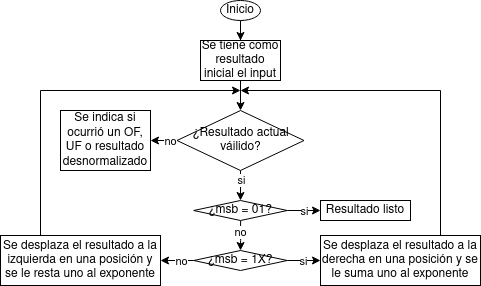

The diagram above was exported from draw.io. Its source (the exported page's mxGraphModel, read from the mxfile embedded in the PNG):
<mxGraphModel dx="868" dy="508" grid="1" gridSize="10" guides="1" tooltips="1" connect="1" arrows="1" fold="1" page="1" pageScale="1" pageWidth="850" pageHeight="1100" math="0" shadow="0">
  <root>
    <mxCell id="0" />
    <mxCell id="1" parent="0" />
    <mxCell id="pONSPTPqJcEINL7ufQjX-8" style="edgeStyle=orthogonalEdgeStyle;rounded=0;orthogonalLoop=1;jettySize=auto;html=1;entryX=0.5;entryY=0;entryDx=0;entryDy=0;" parent="1" source="pONSPTPqJcEINL7ufQjX-2" target="pONSPTPqJcEINL7ufQjX-7" edge="1">
      <mxGeometry relative="1" as="geometry" />
    </mxCell>
    <mxCell id="pONSPTPqJcEINL7ufQjX-9" value="si" style="edgeLabel;html=1;align=center;verticalAlign=middle;resizable=0;points=[];" parent="pONSPTPqJcEINL7ufQjX-8" vertex="1" connectable="0">
      <mxGeometry x="-0.7822" y="1" relative="1" as="geometry">
        <mxPoint x="-1" y="4" as="offset" />
      </mxGeometry>
    </mxCell>
    <mxCell id="pONSPTPqJcEINL7ufQjX-11" style="edgeStyle=orthogonalEdgeStyle;rounded=0;orthogonalLoop=1;jettySize=auto;html=1;entryX=1;entryY=0.5;entryDx=0;entryDy=0;" parent="1" source="pONSPTPqJcEINL7ufQjX-2" target="pONSPTPqJcEINL7ufQjX-10" edge="1">
      <mxGeometry relative="1" as="geometry" />
    </mxCell>
    <mxCell id="pONSPTPqJcEINL7ufQjX-12" value="no" style="edgeLabel;html=1;align=center;verticalAlign=middle;resizable=0;points=[];" parent="pONSPTPqJcEINL7ufQjX-11" vertex="1" connectable="0">
      <mxGeometry x="0.2728" relative="1" as="geometry">
        <mxPoint as="offset" />
      </mxGeometry>
    </mxCell>
    <mxCell id="pONSPTPqJcEINL7ufQjX-2" value="¿Resultado actual váilido?" style="rhombus;whiteSpace=wrap;html=1;" parent="1" vertex="1">
      <mxGeometry x="361.5" y="140" width="127" height="60" as="geometry" />
    </mxCell>
    <mxCell id="pONSPTPqJcEINL7ufQjX-5" style="edgeStyle=orthogonalEdgeStyle;rounded=0;orthogonalLoop=1;jettySize=auto;html=1;entryX=0.5;entryY=0;entryDx=0;entryDy=0;" parent="1" source="pONSPTPqJcEINL7ufQjX-3" target="pONSPTPqJcEINL7ufQjX-4" edge="1">
      <mxGeometry relative="1" as="geometry" />
    </mxCell>
    <mxCell id="pONSPTPqJcEINL7ufQjX-3" value="Inicio" style="ellipse;whiteSpace=wrap;html=1;" parent="1" vertex="1">
      <mxGeometry x="405" y="30" width="40" height="20" as="geometry" />
    </mxCell>
    <mxCell id="pONSPTPqJcEINL7ufQjX-6" style="edgeStyle=orthogonalEdgeStyle;rounded=0;orthogonalLoop=1;jettySize=auto;html=1;entryX=0.5;entryY=0;entryDx=0;entryDy=0;" parent="1" source="pONSPTPqJcEINL7ufQjX-4" target="pONSPTPqJcEINL7ufQjX-2" edge="1">
      <mxGeometry relative="1" as="geometry" />
    </mxCell>
    <mxCell id="pONSPTPqJcEINL7ufQjX-4" value="Se tiene como resultado inicial el input" style="rounded=0;whiteSpace=wrap;html=1;" parent="1" vertex="1">
      <mxGeometry x="385" y="70" width="80" height="40" as="geometry" />
    </mxCell>
    <mxCell id="pONSPTPqJcEINL7ufQjX-15" style="edgeStyle=orthogonalEdgeStyle;rounded=0;orthogonalLoop=1;jettySize=auto;html=1;exitX=1;exitY=0.5;exitDx=0;exitDy=0;entryX=0;entryY=0.5;entryDx=0;entryDy=0;" parent="1" source="pONSPTPqJcEINL7ufQjX-7" target="pONSPTPqJcEINL7ufQjX-13" edge="1">
      <mxGeometry relative="1" as="geometry" />
    </mxCell>
    <mxCell id="pONSPTPqJcEINL7ufQjX-16" value="si" style="edgeLabel;html=1;align=center;verticalAlign=middle;resizable=0;points=[];" parent="pONSPTPqJcEINL7ufQjX-15" vertex="1" connectable="0">
      <mxGeometry x="-0.2431" relative="1" as="geometry">
        <mxPoint x="4" as="offset" />
      </mxGeometry>
    </mxCell>
    <mxCell id="pONSPTPqJcEINL7ufQjX-18" style="edgeStyle=orthogonalEdgeStyle;rounded=0;orthogonalLoop=1;jettySize=auto;html=1;entryX=0.5;entryY=0;entryDx=0;entryDy=0;" parent="1" source="pONSPTPqJcEINL7ufQjX-7" target="pONSPTPqJcEINL7ufQjX-17" edge="1">
      <mxGeometry relative="1" as="geometry" />
    </mxCell>
    <mxCell id="pONSPTPqJcEINL7ufQjX-19" value="no" style="edgeLabel;html=1;align=center;verticalAlign=middle;resizable=0;points=[];" parent="pONSPTPqJcEINL7ufQjX-18" vertex="1" connectable="0">
      <mxGeometry x="-0.323" y="-1" relative="1" as="geometry">
        <mxPoint y="2" as="offset" />
      </mxGeometry>
    </mxCell>
    <mxCell id="pONSPTPqJcEINL7ufQjX-7" value="¿msb = 01?" style="rhombus;whiteSpace=wrap;html=1;" parent="1" vertex="1">
      <mxGeometry x="378.25" y="230" width="93.5" height="20" as="geometry" />
    </mxCell>
    <mxCell id="pONSPTPqJcEINL7ufQjX-10" value="Se indica si ocurrió un OF, UF o resultado desnormalizado" style="rounded=0;whiteSpace=wrap;html=1;" parent="1" vertex="1">
      <mxGeometry x="245" y="140" width="90" height="60" as="geometry" />
    </mxCell>
    <mxCell id="pONSPTPqJcEINL7ufQjX-13" value="Resultado listo" style="rounded=0;whiteSpace=wrap;html=1;" parent="1" vertex="1">
      <mxGeometry x="505" y="230" width="90" height="20" as="geometry" />
    </mxCell>
    <mxCell id="pONSPTPqJcEINL7ufQjX-22" style="edgeStyle=orthogonalEdgeStyle;rounded=0;orthogonalLoop=1;jettySize=auto;html=1;entryX=0;entryY=0.5;entryDx=0;entryDy=0;" parent="1" source="pONSPTPqJcEINL7ufQjX-17" target="pONSPTPqJcEINL7ufQjX-20" edge="1">
      <mxGeometry relative="1" as="geometry" />
    </mxCell>
    <mxCell id="pONSPTPqJcEINL7ufQjX-24" value="si" style="edgeLabel;html=1;align=center;verticalAlign=middle;resizable=0;points=[];" parent="pONSPTPqJcEINL7ufQjX-22" vertex="1" connectable="0">
      <mxGeometry x="-0.7332" y="1" relative="1" as="geometry">
        <mxPoint x="10" y="1" as="offset" />
      </mxGeometry>
    </mxCell>
    <mxCell id="pONSPTPqJcEINL7ufQjX-23" style="edgeStyle=orthogonalEdgeStyle;rounded=0;orthogonalLoop=1;jettySize=auto;html=1;entryX=1;entryY=0.5;entryDx=0;entryDy=0;exitX=0;exitY=0.5;exitDx=0;exitDy=0;" parent="1" source="pONSPTPqJcEINL7ufQjX-17" target="pONSPTPqJcEINL7ufQjX-21" edge="1">
      <mxGeometry relative="1" as="geometry" />
    </mxCell>
    <mxCell id="pONSPTPqJcEINL7ufQjX-25" value="no" style="edgeLabel;html=1;align=center;verticalAlign=middle;resizable=0;points=[];" parent="pONSPTPqJcEINL7ufQjX-23" vertex="1" connectable="0">
      <mxGeometry x="-0.2677" y="1" relative="1" as="geometry">
        <mxPoint x="-1" y="-1" as="offset" />
      </mxGeometry>
    </mxCell>
    <mxCell id="pONSPTPqJcEINL7ufQjX-17" value="¿msb = 1X?" style="rhombus;whiteSpace=wrap;html=1;" parent="1" vertex="1">
      <mxGeometry x="378.25" y="280" width="93.5" height="20" as="geometry" />
    </mxCell>
    <mxCell id="pONSPTPqJcEINL7ufQjX-27" style="edgeStyle=orthogonalEdgeStyle;rounded=0;orthogonalLoop=1;jettySize=auto;html=1;exitX=0.75;exitY=0;exitDx=0;exitDy=0;" parent="1" source="pONSPTPqJcEINL7ufQjX-20" edge="1">
      <mxGeometry relative="1" as="geometry">
        <mxPoint x="425" y="120" as="targetPoint" />
        <Array as="points">
          <mxPoint x="625" y="120" />
        </Array>
      </mxGeometry>
    </mxCell>
    <mxCell id="pONSPTPqJcEINL7ufQjX-20" value="Se desplaza el resultado a la derecha en una posición y se le suma uno al exponente" style="rounded=0;whiteSpace=wrap;html=1;" parent="1" vertex="1">
      <mxGeometry x="505" y="265" width="160" height="50" as="geometry" />
    </mxCell>
    <mxCell id="pONSPTPqJcEINL7ufQjX-26" style="edgeStyle=orthogonalEdgeStyle;rounded=0;orthogonalLoop=1;jettySize=auto;html=1;exitX=0.25;exitY=0;exitDx=0;exitDy=0;" parent="1" source="pONSPTPqJcEINL7ufQjX-21" edge="1">
      <mxGeometry relative="1" as="geometry">
        <mxPoint x="425" y="120" as="targetPoint" />
        <Array as="points">
          <mxPoint x="225" y="120" />
        </Array>
      </mxGeometry>
    </mxCell>
    <mxCell id="pONSPTPqJcEINL7ufQjX-21" value="Se desplaza el resultado a la izquierda en una posición y se le resta uno al exponente" style="rounded=0;whiteSpace=wrap;html=1;" parent="1" vertex="1">
      <mxGeometry x="185" y="265" width="160" height="50" as="geometry" />
    </mxCell>
  </root>
</mxGraphModel>